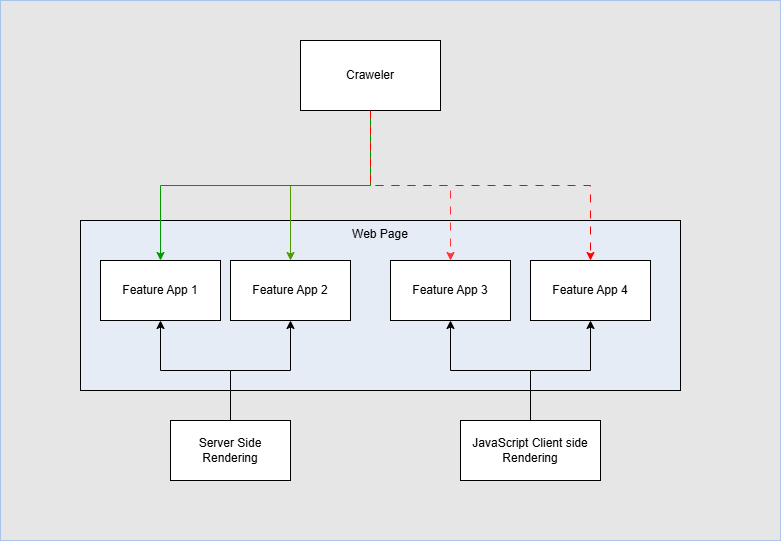

The diagram above was exported from draw.io. Its source (the exported page's mxGraphModel, read from the mxfile embedded in the PNG):
<mxGraphModel dx="1414" dy="777" grid="1" gridSize="10" guides="1" tooltips="1" connect="1" arrows="1" fold="1" page="1" pageScale="1" pageWidth="827" pageHeight="1169" math="0" shadow="0">
  <root>
    <mxCell id="0" />
    <mxCell id="1" parent="0" />
    <mxCell id="d6UDEn-zjoor_xhTJYh--29" parent="1" style="rounded=0;whiteSpace=wrap;html=1;strokeColor=#A9C4EB;fillColor=#E6E6E6;" value="" vertex="1">
      <mxGeometry height="540" width="780" x="220" y="80" as="geometry" />
    </mxCell>
    <mxCell id="d6UDEn-zjoor_xhTJYh--20" parent="1" style="rounded=0;whiteSpace=wrap;html=1;verticalAlign=top;fillColor=#E6ECF5;" value="Web Page" vertex="1">
      <mxGeometry height="170" width="600" x="300" y="300" as="geometry" />
    </mxCell>
    <mxCell id="d6UDEn-zjoor_xhTJYh--10" edge="1" parent="1" source="d6UDEn-zjoor_xhTJYh--9" style="edgeStyle=orthogonalEdgeStyle;rounded=0;orthogonalLoop=1;jettySize=auto;html=1;exitX=0.5;exitY=0;exitDx=0;exitDy=0;entryX=0.5;entryY=1;entryDx=0;entryDy=0;" target="d6UDEn-zjoor_xhTJYh--6">
      <mxGeometry relative="1" as="geometry">
        <mxPoint x="404" y="480" as="sourcePoint" />
        <mxPoint x="370" y="360" as="targetPoint" />
      </mxGeometry>
    </mxCell>
    <mxCell id="d6UDEn-zjoor_xhTJYh--23" edge="1" parent="1" source="d6UDEn-zjoor_xhTJYh--12" style="edgeStyle=orthogonalEdgeStyle;rounded=0;orthogonalLoop=1;jettySize=auto;html=1;exitX=0.5;exitY=1;exitDx=0;exitDy=0;entryX=0.5;entryY=0;entryDx=0;entryDy=0;strokeColor=#4D9900;" target="d6UDEn-zjoor_xhTJYh--8">
      <mxGeometry relative="1" as="geometry" />
    </mxCell>
    <mxCell id="d6UDEn-zjoor_xhTJYh--8" parent="1" style="rounded=0;whiteSpace=wrap;html=1;" value="Feature App 2" vertex="1">
      <mxGeometry height="60" width="120" x="450" y="340" as="geometry" />
    </mxCell>
    <mxCell id="d6UDEn-zjoor_xhTJYh--21" edge="1" parent="1" source="d6UDEn-zjoor_xhTJYh--9" style="edgeStyle=orthogonalEdgeStyle;rounded=0;orthogonalLoop=1;jettySize=auto;html=1;exitX=0.5;exitY=0;exitDx=0;exitDy=0;entryX=0.5;entryY=1;entryDx=0;entryDy=0;" target="d6UDEn-zjoor_xhTJYh--8">
      <mxGeometry relative="1" as="geometry" />
    </mxCell>
    <mxCell id="d6UDEn-zjoor_xhTJYh--9" parent="1" style="rounded=0;whiteSpace=wrap;html=1;" value="Server Side Rendering" vertex="1">
      <mxGeometry height="60" width="120" x="390" y="500" as="geometry" />
    </mxCell>
    <mxCell id="d6UDEn-zjoor_xhTJYh--22" edge="1" parent="1" source="d6UDEn-zjoor_xhTJYh--12" style="edgeStyle=orthogonalEdgeStyle;rounded=0;orthogonalLoop=1;jettySize=auto;html=1;exitX=0.5;exitY=1;exitDx=0;exitDy=0;entryX=0.5;entryY=0;entryDx=0;entryDy=0;strokeColor=#009900;" target="d6UDEn-zjoor_xhTJYh--6">
      <mxGeometry relative="1" as="geometry" />
    </mxCell>
    <mxCell id="d6UDEn-zjoor_xhTJYh--26" edge="1" parent="1" source="d6UDEn-zjoor_xhTJYh--12" style="edgeStyle=orthogonalEdgeStyle;rounded=0;orthogonalLoop=1;jettySize=auto;html=1;exitX=0.5;exitY=1;exitDx=0;exitDy=0;entryX=0.5;entryY=0;entryDx=0;entryDy=0;dashed=1;dashPattern=8 8;strokeColor=#FF3333;" target="d6UDEn-zjoor_xhTJYh--14">
      <mxGeometry relative="1" as="geometry" />
    </mxCell>
    <mxCell id="d6UDEn-zjoor_xhTJYh--12" parent="1" style="rounded=0;whiteSpace=wrap;html=1;" value="Craweler" vertex="1">
      <mxGeometry height="70" width="140" x="520" y="120" as="geometry" />
    </mxCell>
    <mxCell id="d6UDEn-zjoor_xhTJYh--14" parent="1" style="rounded=0;whiteSpace=wrap;html=1;" value="Feature App 3" vertex="1">
      <mxGeometry height="60" width="120" x="610" y="340" as="geometry" />
    </mxCell>
    <mxCell id="d6UDEn-zjoor_xhTJYh--18" edge="1" parent="1" source="d6UDEn-zjoor_xhTJYh--16" style="edgeStyle=orthogonalEdgeStyle;rounded=0;orthogonalLoop=1;jettySize=auto;html=1;entryX=0.5;entryY=1;entryDx=0;entryDy=0;" target="d6UDEn-zjoor_xhTJYh--15">
      <mxGeometry relative="1" as="geometry" />
    </mxCell>
    <mxCell id="d6UDEn-zjoor_xhTJYh--15" parent="1" style="rounded=0;whiteSpace=wrap;html=1;" value="Feature App 4" vertex="1">
      <mxGeometry height="60" width="120" x="750" y="340" as="geometry" />
    </mxCell>
    <mxCell id="d6UDEn-zjoor_xhTJYh--17" edge="1" parent="1" source="d6UDEn-zjoor_xhTJYh--16" style="edgeStyle=orthogonalEdgeStyle;rounded=0;orthogonalLoop=1;jettySize=auto;html=1;exitX=0.5;exitY=0;exitDx=0;exitDy=0;entryX=0.5;entryY=1;entryDx=0;entryDy=0;" target="d6UDEn-zjoor_xhTJYh--14">
      <mxGeometry relative="1" as="geometry" />
    </mxCell>
    <mxCell id="d6UDEn-zjoor_xhTJYh--16" parent="1" style="rounded=0;whiteSpace=wrap;html=1;" value="JavaScript Client side Rendering" vertex="1">
      <mxGeometry height="60" width="140" x="680" y="500" as="geometry" />
    </mxCell>
    <mxCell id="d6UDEn-zjoor_xhTJYh--6" parent="1" style="rounded=0;whiteSpace=wrap;html=1;" value="Feature App 1" vertex="1">
      <mxGeometry height="60" width="120" x="320" y="340" as="geometry" />
    </mxCell>
    <mxCell id="d6UDEn-zjoor_xhTJYh--27" edge="1" parent="1" source="d6UDEn-zjoor_xhTJYh--12" style="edgeStyle=orthogonalEdgeStyle;rounded=0;orthogonalLoop=1;jettySize=auto;html=1;exitX=0.5;exitY=1;exitDx=0;exitDy=0;entryX=0.5;entryY=0;entryDx=0;entryDy=0;dashed=1;dashPattern=8 8;fontColor=#CC0000;strokeColor=#FF0000;" target="d6UDEn-zjoor_xhTJYh--15">
      <mxGeometry relative="1" as="geometry">
        <mxPoint x="720" y="240" as="sourcePoint" />
        <mxPoint x="800" y="410" as="targetPoint" />
      </mxGeometry>
    </mxCell>
  </root>
</mxGraphModel>